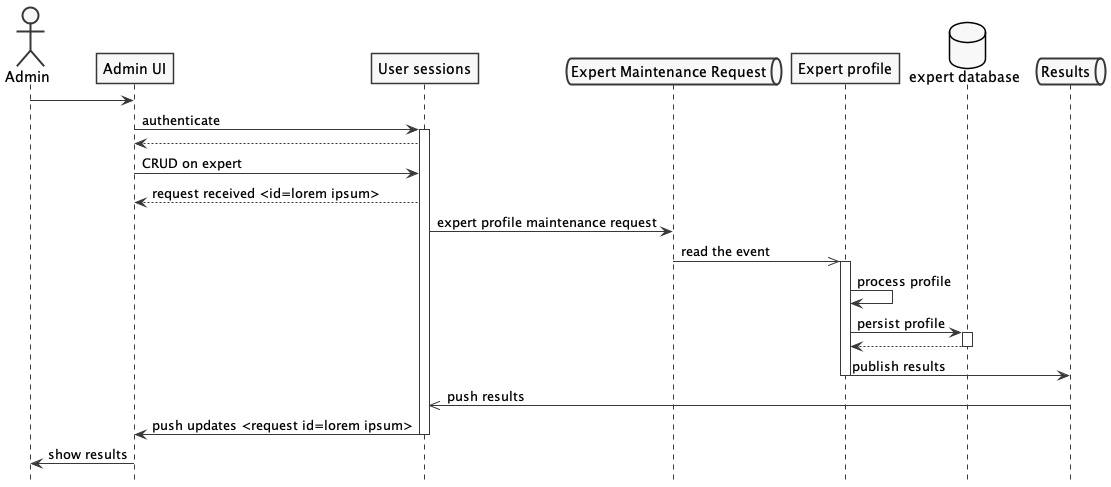

The diagram above was rendered by PlantUML. Its source (embedded in the PNG):
@startuml expert profile maintenance
skinparam shadowing false
skinparam monochrome true
hide footbox

actor Admin
participant "Admin UI" as UI
participant "User sessions" as sessions
queue "Expert Maintenance Request" as reqQueue
participant "Expert profile" as expert
database "expert database" as db
queue "Results" as resQueue

Admin -> UI
UI -> sessions: authenticate
activate sessions
UI <-- sessions
UI -> sessions: CRUD on expert
UI <-- sessions: request received <id=lorem ipsum>
sessions -> reqQueue: expert profile maintenance request
reqQueue ->> expert: read the event

activate expert
expert -> expert: process profile
expert -> db: persist profile
activate db
expert <-- db
deactivate db
expert -> resQueue: publish results
deactivate expert

sessions <<- resQueue: push results
UI <- sessions: push updates <request id=lorem ipsum>
deactivate sessions
UI -> Admin: show results

@enduml